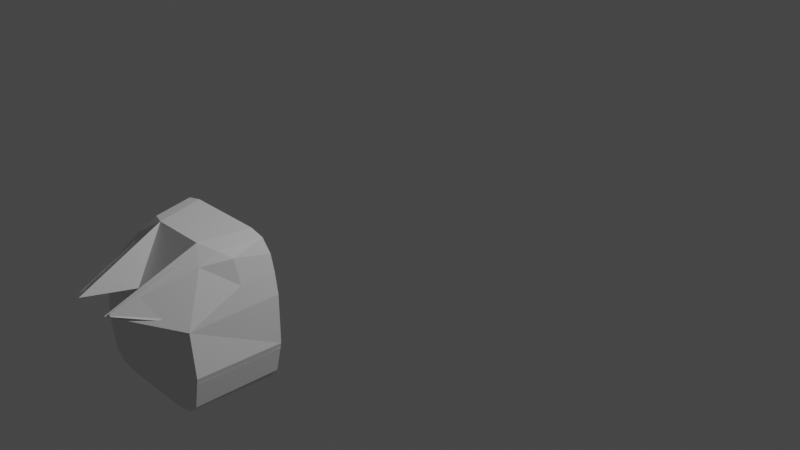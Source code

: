 # Source: French_Hermes_IVA.blend  (saved by Blender 3.1.7; exported with 4.5.12 LTS)
import bpy
from mathutils import Matrix  # noqa: F401  (used for matrix-valued properties, if any)

bpy.ops.wm.read_factory_settings(use_empty=True)
scene = bpy.context.scene
scene.name = 'Scene'

# ---- collections
col_collection = bpy.data.collections.new('Collection'); scene.collection.children.link(col_collection)

# ---- materials (node trees are filled in below, after node groups)
mat_material_001 = bpy.data.materials.new('Material.001')
mat_material_001.use_transparent_shadow = False

# ---- material node trees
mat_material_001.use_nodes = True; mat_material_001.node_tree.nodes.clear()
_N = mat_material_001.node_tree.nodes; _L = mat_material_001.node_tree.links
n0 = _N.new('ShaderNodeBsdfPrincipled'); n0.name = 'Principled BSDF'; n0.location = (10, 300)
n0.distribution = 'GGX'
n0.subsurface_method = 'RANDOM_WALK_SKIN'
n0.inputs[3].default_value = 1.45
n0.inputs[27].default_value = (0.0, 0.0, 0.0, 1.0)
n0.inputs[28].default_value = 1.0
n1 = _N.new('ShaderNodeOutputMaterial'); n1.name = 'Material Output'; n1.location = (300, 300)
_L.new(n0.outputs[0], n1.inputs[0])
n1.is_active_output = True

# ---- world
world_world = bpy.data.worlds.new('World'); scene.world = world_world
world_world.use_nodes = True; world_world.node_tree.nodes.clear()
_N = world_world.node_tree.nodes; _L = world_world.node_tree.links
n0 = _N.new('ShaderNodeOutputWorld'); n0.name = 'World Output'; n0.location = (300, 300)
n1 = _N.new('ShaderNodeBackground'); n1.name = 'Background'; n1.location = (10, 300)
n1.inputs[0].default_value = (0.05088, 0.05088, 0.05088, 1.0)
_L.new(n1.outputs[0], n0.inputs[0])
n0.is_active_output = True
world_world.color = (0.05088, 0.05088, 0.05088)
world_world.use_sun_shadow = False
world_world.sun_shadow_jitter_overblur = 0.0

# ---- cameras
cam_camera = bpy.data.cameras.new('Camera')
cam_camera.clip_end = 100.0
cam_camera.ortho_scale = 7.314

# ---- lights
light_light = bpy.data.lights.new('Light', 'POINT')
light_light.transmission_factor = 0.0
light_light.energy = 1000.0
light_light.shadow_soft_size = 0.1
light_light.shadow_maximum_resolution = 0.006
light_light.use_absolute_resolution = True

# ---- meshes
me_hermes_iva = bpy.data.meshes.new('Hermes_IVA')
me_hermes_iva.from_pydata([(0.252, -2.082, 0.338), (0.452, -2.489, 0.7044), (0.5607, -2.398, 0.6415), (0.4545, -2.666, 0.6163), (0.694, -2.927, -0.2373), (0.5343, -2.927, -0.639), (-0.5607, -2.398, 0.6415), (-0.452, -2.489, 0.7044), (-0.252, -2.082, 0.338), (-0.6425, -2.396, 0.4189), (-0.2738, -2.556, 0.7368), (-0.694, -2.927, -0.2373), (-0.5343, -2.927, -0.639), (-0.3839, -2.927, -0.6734), (0.2738, -2.556, 0.7368), (-0.2432, -2.082, -0.2395), (-0.2085, -2.388, -0.2395), (0.2085, -2.388, -0.2395), (0.2432, -2.082, -0.2395), (-0.7118, -2.082, -0.2932), (-0.6844, -2.927, -0.2932), (-0.2085, -2.388, -0.2932), (0.6844, -2.927, -0.2932), (0.2085, -2.388, -0.2932), (0.2432, -2.082, -0.2932), (0.7118, -2.082, -0.2932), (0.3839, -2.927, -0.6734), (0.6343, -2.927, -0.5467), (-0.2432, -2.082, -0.2932), (-0.6425, -2.927, 0.1844), (-0.6343, -2.927, -0.5467), (0.2019, -3.425, 0.3564), (0.1104, -2.927, 0.2903), (-0.2019, -3.425, 0.3564), (0.6425, -2.396, 0.4189), (0.6425, -2.927, 0.1844), (-0.4545, -2.666, 0.6163), (-0.1104, -2.927, 0.2903), (0.252, -2.082, -0.3333), (-0.252, -2.082, -0.3333), (-0.1104, -2.927, -0.2407), (-0.08686, -2.519, -0.06702), (0.08686, -2.519, -0.06702), (-0.08686, -2.519, -0.2407), (0.08686, -2.519, -0.2407), (0.1104, -2.927, -0.2407), (0.5558, -2.927, -0.2482), (0.5558, -2.693, -0.2482), (0.1664, -2.927, -0.2482), (0.1664, -2.693, -0.2482), (0.167, -2.645, 0.1888), (0.5558, -2.693, -0.05055), (0.1664, -2.693, -0.05055), (0.5552, -2.645, 0.1888), (0.2643, -2.704, 0.2269), (0.458, -2.704, 0.2269), (0.426, -2.927, 0.1845), (0.2962, -2.927, 0.1845), (0.5558, -2.927, 0.1081), (0.458, -2.651, 0.05154), (0.2643, -2.651, 0.05154), (0.167, -2.604, 0.05428), (0.5552, -2.604, 0.05428), (0.1664, -2.927, 0.1081), (-0.5558, -2.927, 0.1081), (-0.5558, -2.927, -0.2482), (-0.2643, -2.704, 0.2269), (-0.1664, -2.927, -0.2482), (-0.167, -2.604, 0.05428), (-0.5558, -2.693, -0.05055), (-0.5558, -2.693, -0.2482), (-0.1664, -2.693, -0.05055), (-0.1664, -2.693, -0.2482), (-0.5552, -2.645, 0.1888), (-0.458, -2.704, 0.2269), (-0.2962, -2.927, 0.1845), (-0.426, -2.927, 0.1845), (-0.458, -2.651, 0.05154), (-0.2643, -2.651, 0.05154), (-0.5552, -2.604, 0.05428), (-0.167, -2.645, 0.1888), (-0.1664, -2.927, 0.1081), (0.6414, -2.082, -0.5553), (0.5402, -2.082, -0.6711), (-0.6414, -2.082, 0.6058), (-0.6858, -2.082, 0.4514), (-0.7218, -2.082, 0.2453), (-0.6414, -2.082, -0.5553), (-0.7218, -2.082, -0.2395), (0.6858, -2.082, 0.4514), (0.6414, -2.082, 0.6058), (-0.5402, -2.082, -0.6711), (0.3882, -2.082, -0.7058), (-0.3882, -2.082, -0.7058), (-0.3882, -2.082, 0.7564), (0.3882, -2.082, 0.7564), (0.7218, -2.082, -0.2395), (0.5402, -2.082, 0.7217), (0.7218, -2.082, 0.2453), (-0.5402, -2.082, 0.7217)], [], [(99, 7, 6), (2, 97, 90), (2, 90, 89, 34), (3, 1, 2), (2, 34, 3), (85, 84, 6, 9), (9, 29, 86, 85), (35, 98, 96), (4, 35, 96), (3, 14, 1), (11, 30, 87, 88), (27, 82, 83), (5, 27, 83), (13, 26, 92, 93), (99, 6, 84), (14, 95, 97, 1), (7, 36, 6), (9, 6, 36), (98, 35, 34, 89), (86, 29, 88), (29, 11, 88), (10, 36, 7), (94, 10, 7, 99), (87, 30, 91), (30, 12, 91), (37, 10, 14, 32), (97, 2, 1), (17, 23, 21, 16), (26, 5, 83, 92), (42, 41, 37, 32), (31, 32, 14), (37, 33, 10), (31, 14, 3), (27, 4, 96, 82), (33, 36, 10), (29, 9, 36), (33, 37, 29), (32, 31, 35), (31, 3, 35), (33, 29, 36), (16, 21, 28, 15), (21, 23, 24, 25, 22, 20, 19, 28), (94, 95, 14, 10), (4, 96, 18, 17, 16, 15, 88, 11), (12, 13, 93, 91), (44, 43, 41, 42), (34, 35, 3), (41, 43, 40, 37), (18, 24, 23, 17), (13, 12, 30, 11, 29, 37, 32, 35, 4, 27, 5, 26), (32, 45, 44, 42), (78, 77, 74, 66), (58, 46, 47, 51, 62, 53), (51, 52, 60, 59), (76, 75, 66, 74), (51, 47, 49, 52), (69, 71, 72, 70), (52, 61, 60), (76, 74, 73, 64), (62, 51, 59), (75, 81, 80, 66), (69, 77, 78, 71), (68, 78, 66, 80), (77, 79, 73, 74), (64, 73, 79, 69, 70, 65), (55, 59, 60, 54), (52, 49, 48, 63, 50, 61), (67, 72, 71, 68, 80, 81), (54, 60, 61, 50), (71, 78, 68), (50, 63, 57, 54), (69, 79, 77), (54, 57, 56, 55), (53, 62, 59, 55), (55, 56, 58, 53), (0, 83, 82), (8, 84, 85), (8, 85, 86), (8, 88, 87), (0, 89, 90), (8, 87, 91), (38, 39, 93, 92), (8, 0, 95, 94), (0, 82, 96), (0, 38, 92, 83), (0, 90, 97), (0, 98, 89), (8, 99, 84), (8, 94, 99), (8, 86, 88), (0, 96, 98), (39, 8, 91, 93), (0, 97, 95)])
_uv = me_hermes_iva.uv_layers.new(name='UVMap')
_uv.uv.foreach_set('vector', [0.1972, 0.4223, 0.1952, 0.3622, 0.1803, 0.3782, 0.1803, 0.3782, 0.1863, 0.4241, 0.1737, 0.4252, 0.1803, 0.3782, 0.1737, 0.4252, 0.15, 0.4257, 0.146, 0.3791, 0.1827, 0.3364, 0.1951, 0.3621, 0.1803, 0.3782, 0.1803, 0.3782, 0.146, 0.3791, 0.1827, 0.3364, 0.15, 0.4258, 0.1737, 0.4252, 0.1803, 0.3782, 0.146, 0.3791, 0.146, 0.3791, 0.1111, 0.3011, 0.1192, 0.4261, 0.15, 0.4258, 0.1111, 0.3011, 0.1192, 0.4261, 0.08179, 0.4261, 0.08248, 0.3015, 0.1111, 0.3011, 0.08179, 0.4261, 0.1827, 0.3364, 0.2044, 0.3177, 0.1951, 0.3621, 0.1613, 0.02205, 0.2074, 0.02303, 0.2059, 0.1468, 0.1582, 0.1458, 0.2074, 0.02303, 0.2059, 0.1468, 0.2182, 0.147, 0.2169, 0.02317, 0.2074, 0.02303, 0.2182, 0.147, 0.2502, 0.02301, 0.2502, 0.02301, 0.2518, 0.1468, 0.2518, 0.1468, 0.1863, 0.4241, 0.1803, 0.3782, 0.1737, 0.4252, 0.2175, 0.3455, 0.2198, 0.4167, 0.2073, 0.4199, 0.1951, 0.3621, 0.1952, 0.3622, 0.1827, 0.3365, 0.1803, 0.3782, 0.146, 0.3791, 0.1803, 0.3782, 0.1827, 0.3365, 0.1192, 0.4261, 0.1111, 0.3011, 0.146, 0.3791, 0.15, 0.4257, 0.1192, 0.4261, 0.1111, 0.3011, 0.08178, 0.4261, 0.1111, 0.3011, 0.08254, 0.3015, 0.08178, 0.4261, 0.2045, 0.3178, 0.1827, 0.3365, 0.1952, 0.3622, 0.2198, 0.4168, 0.2176, 0.3456, 0.1952, 0.3622, 0.2073, 0.42, 0.2059, 0.1468, 0.2074, 0.02303, 0.2182, 0.147, 0.2074, 0.02303, 0.2169, 0.02317, 0.2182, 0.147, 0.3209, 0.4236, 0.2969, 0.3386, 0.2969, 0.3386, 0.3209, 0.4236, 0.1863, 0.4241, 0.1803, 0.3782, 0.1951, 0.3621, 0.09814, 0.7406, 0.09814, 0.7327, 0.1325, 0.7327, 0.1325, 0.7406, 0.2502, 0.02301, 0.2375, 0.02317, 0.239, 0.147, 0.2518, 0.1468, 0.3383, 0.2734, 0.3128, 0.2734, 0.3094, 0.1941, 0.3417, 0.1941, 0.2879, 0.4519, 0.335, 0.5068, 0.2957, 0.586, 0.335, 0.5068, 0.2879, 0.4519, 0.2957, 0.586, 0.1262, 0.03641, 0.1262, 0.1424, 0.1206, 0.1284, 0.2074, 0.02303, 0.1613, 0.02205, 0.1582, 0.1458, 0.2059, 0.1468, 0.1262, 0.03641, 0.1206, 0.1284, 0.1262, 0.1424, 0.04564, 0.09621, 0.05054, 0.1818, 0.1, 0.1542, 0.122, 0.03043, 0.04829, 0.0167, 0.04564, 0.09621, 0.04829, 0.0167, 0.122, 0.03043, 0.04564, 0.09621, 0.122, 0.03043, 0.111, 0.04454, 0.04564, 0.09621, 0.122, 0.03043, 0.04564, 0.09621, 0.111, 0.04454, 0.1409, 0.7406, 0.1409, 0.7327, 0.1856, 0.7327, 0.1856, 0.7406, 0.1704, 0.6647, 0.1227, 0.6647, 0.1176, 0.7096, 0.04898, 0.7096, 0.053, 0.5859, 0.2535, 0.5859, 0.2575, 0.7096, 0.1889, 0.7096, 0.2198, 0.4168, 0.2198, 0.4167, 0.2175, 0.3455, 0.2176, 0.3456, 0.05189, 0.5745, 0.04781, 0.4508, 0.1179, 0.4508, 0.1364, 0.4956, 0.1841, 0.4956, 0.1892, 0.4508, 0.2593, 0.4508, 0.2552, 0.5745, 0.2375, 0.02317, 0.2502, 0.02301, 0.2518, 0.1468, 0.239, 0.147, 0.3383, 0.2981, 0.3128, 0.2981, 0.3128, 0.278, 0.3383, 0.278, 0.05112, 0.1186, 0.04564, 0.09621, 0.1, 0.1542, 0.2278, 0.2107, 0.2278, 0.1907, 0.2877, 0.1907, 0.2877, 0.2684, 0.04502, 0.7406, 0.04502, 0.7327, 0.0897, 0.7327, 0.0897, 0.7406, 0.04949, 0.2288, 0.06077, 0.1982, 0.06797, 0.1921, 0.1473, 0.1846, 0.1751, 0.1906, 0.1907, 0.2686, 0.1906, 0.2684, 0.1748, 0.1905, 0.1131, 0.1831, 0.06775, 0.192, 0.05107, 0.2162, 0.04932, 0.2288, 0.2877, 0.2684, 0.2877, 0.1907, 0.2278, 0.1907, 0.2278, 0.2161, 0.4405, 0.08154, 0.4405, 0.04744, 0.4082, 0.04681, 0.4095, 0.08153, 0.3514, 0.1146, 0.4165, 0.1146, 0.4165, 0.1573, 0.3804, 0.1573, 0.3612, 0.1737, 0.3366, 0.1661, 0.3715, 0.0993, 0.3715, 0.05186, 0.3917, 0.04602, 0.3917, 0.08141, 0.4615, 0.0521, 0.4615, 0.07583, 0.4959, 0.07905, 0.4959, 0.04888, 0.3715, 0.0993, 0.3354, 0.0993, 0.3354, 0.02813, 0.3715, 0.05186, 0.3715, 0.0993, 0.3715, 0.02813, 0.3354, 0.02813, 0.3354, 0.0993, 0.3715, 0.02813, 0.4425, 0.1004, 0.3917, 0.04602, 0.4615, 0.0521, 0.5029, 0.0462, 0.5081, 0.02636, 0.4583, 0.02476, 0.3967, 0.1005, 0.3715, 0.0993, 0.3917, 0.08141, 0.4615, 0.07583, 0.4583, 0.1032, 0.5082, 0.1016, 0.4959, 0.07905, 0.3715, 0.0993, 0.3917, 0.08141, 0.3917, 0.04602, 0.3715, 0.05186, 0.4425, 0.1004, 0.4405, 0.08154, 0.4095, 0.08153, 0.4192, 0.1003, 0.4405, 0.04744, 0.4425, 0.02857, 0.4192, 0.02864, 0.4095, 0.04745, 0.3514, 0.1146, 0.3366, 0.1661, 0.3612, 0.1737, 0.3804, 0.1573, 0.4165, 0.1573, 0.4165, 0.1146, 0.4095, 0.04745, 0.4405, 0.04744, 0.4405, 0.08154, 0.4082, 0.08218, 0.4671, 0.1571, 0.431, 0.1571, 0.431, 0.1144, 0.4961, 0.1144, 0.5109, 0.1659, 0.4863, 0.1734, 0.431, 0.1144, 0.431, 0.1571, 0.4671, 0.1571, 0.4863, 0.1734, 0.5108, 0.1621, 0.4961, 0.1144, 0.4095, 0.08153, 0.4405, 0.08154, 0.4425, 0.1004, 0.4192, 0.1003, 0.3715, 0.05186, 0.4405, 0.08154, 0.3967, 0.02688, 0.5082, 0.1016, 0.4583, 0.1032, 0.4615, 0.07583, 0.4959, 0.07905, 0.3715, 0.0993, 0.3967, 0.1005, 0.3917, 0.08141, 0.4959, 0.07905, 0.4615, 0.07583, 0.4615, 0.0521, 0.4959, 0.04888, 0.4192, 0.02864, 0.4425, 0.02857, 0.4405, 0.04744, 0.4095, 0.04745, 0.4959, 0.04888, 0.4615, 0.0521, 0.4583, 0.02476, 0.5081, 0.02636, 0.2177, 0.7917, 0.2391, 0.769, 0.2454, 0.7796, 0.07788, 0.9359, 0.05745, 0.9497, 0.05095, 0.9271, 0.07434, 0.921, 0.05095, 0.9271, 0.04567, 0.8969, 0.07161, 0.8296, 0.04567, 0.8259, 0.05745, 0.7796, 0.2188, 0.9226, 0.2519, 0.9271, 0.2454, 0.9497, 0.08278, 0.7921, 0.05745, 0.7796, 0.08187, 0.7594, 0.2061, 0.788, 0.09853, 0.7841, 0.09454, 0.7576, 0.2083, 0.7576, 0.09219, 0.9445, 0.1807, 0.9464, 0.1514, 0.9717, 0.09454, 0.9717, 0.2224, 0.7987, 0.2454, 0.7796, 0.2598, 0.8598, 0.2177, 0.7917, 0.2061, 0.788, 0.2083, 0.7576, 0.2391, 0.769, 0.2095, 0.938, 0.2454, 0.9497, 0.2209, 0.9699, 0.227, 0.8984, 0.2571, 0.8969, 0.2519, 0.9271, 0.08239, 0.9416, 0.06368, 0.9603, 0.05745, 0.9497, 0.09219, 0.9445, 0.09454, 0.9717, 0.06368, 0.9603, 0.07049, 0.8948, 0.04567, 0.8969, 0.04567, 0.8259, 0.2308, 0.846, 0.2598, 0.8598, 0.2571, 0.8969, 0.09853, 0.7841, 0.08821, 0.7863, 0.08187, 0.7594, 0.09454, 0.7576, 0.1991, 0.9441, 0.2209, 0.9699, 0.1514, 0.9717])
me_hermes_iva.use_remesh_fix_poles = True
me_hermes_iva.use_remesh_preserve_attributes = False
me_hermes_iva.update()
me_hermes_iva.normals_split_custom_set([tuple(v) for v in zip(*[iter([0.591, 0.1624, -0.7901, 0.5909, 0.1624, -0.7902, 0.591, 0.1624, -0.7901, -0.8505, 0.1608, -0.5008, -0.8505, 0.1608, -0.5008, -0.8505, 0.1608, -0.5008, -0.9327, 0.1821, -0.3113, -0.9327, 0.1821, -0.3113, -0.9327, 0.1821, -0.3113, -0.9327, 0.1821, -0.3113, -0.6624, 0.3263, -0.6744, -0.6624, 0.3263, -0.6744, -0.6624, 0.3263, -0.6744, -0.8709, 0.3754, -0.3171, -0.8709, 0.3754, -0.3171, -0.8709, 0.3754, -0.3171, 0.9327, 0.1821, -0.3113, 0.9327, 0.1821, -0.3113, 0.9327, 0.1821, -0.3113, 0.9327, 0.1821, -0.3113, 0.9671, 0.1204, -0.2241, 0.9671, 0.1204, -0.2241, 0.9671, 0.1204, -0.2241, 0.9671, 0.1204, -0.2241, -0.9926, 0.09837, -0.07128, -0.9926, 0.09837, -0.07128, -0.9926, 0.09837, -0.07128, -0.9748, 0.06383, -0.2138, -0.9748, 0.06384, -0.2138, -0.9748, 0.06382, -0.2138, -0.5076, 0.3783, -0.7741, -0.5076, 0.3783, -0.7741, -0.5076, 0.3783, -0.7741, 0.9756, 0.02152, 0.2187, 0.9756, 0.02152, 0.2187, 0.9756, 0.02152, 0.2187, 0.9756, 0.02152, 0.2187, -0.7533, 0.01295, 0.6576, -0.7533, 0.01295, 0.6576, -0.7533, 0.01295, 0.6576, -0.6778, 0.03269, 0.7345, -0.6778, 0.03269, 0.7345, -0.6778, 0.03269, 0.7345, -1.279e-06, 0.03843, 0.9993, -1.279e-06, 0.03843, 0.9993, -1.279e-06, 0.03843, 0.9993, -1.279e-06, 0.03843, 0.9993, 0.8505, 0.1608, -0.5008, 0.8505, 0.1608, -0.5008, 0.8505, 0.1608, -0.5008, -0.1892, 0.09535, -0.9773, -0.1893, 0.09535, -0.9773, -0.1893, 0.09534, -0.9773, -0.1893, 0.09535, -0.9773, 0.6624, 0.3263, -0.6744, 0.6624, 0.3263, -0.6744, 0.6624, 0.3263, -0.6744, 0.8709, 0.3754, -0.3171, 0.8709, 0.3754, -0.3171, 0.8709, 0.3754, -0.3171, -0.9671, 0.1204, -0.2241, -0.9671, 0.1204, -0.2241, -0.9671, 0.1204, -0.2241, -0.9671, 0.1204, -0.2241, 0.9926, 0.09837, -0.07128, 0.9926, 0.09837, -0.07128, 0.9926, 0.09837, -0.07128, 0.9748, 0.06383, -0.2138, 0.9748, 0.06383, -0.2138, 0.9748, 0.06382, -0.2138, 0.5076, 0.3783, -0.7741, 0.5076, 0.3783, -0.7741, 0.5076, 0.3783, -0.7741, 0.1893, 0.09534, -0.9773, 0.1892, 0.09535, -0.9773, 0.1893, 0.09535, -0.9773, 0.1893, 0.09534, -0.9773, 0.7533, 0.01295, 0.6576, 0.7533, 0.01295, 0.6576, 0.7533, 0.01295, 0.6576, 0.6778, 0.03269, 0.7345, 0.6778, 0.03269, 0.7345, 0.6778, 0.03269, 0.7345, 0.0, 0.7689, -0.6393, 0.0, 0.7689, -0.6393, 0.0, 0.7689, -0.6393, 0.0, 0.7689, -0.6393, -0.591, 0.1624, -0.7902, -0.591, 0.1624, -0.7902, -0.591, 0.1624, -0.7902, 5.718e-07, 1.0, 0.0, 5.718e-07, 1.0, 0.0, 5.718e-07, 1.0, 0.0, 5.718e-07, 1.0, 0.0, -0.2224, 0.03859, 0.9742, -0.2224, 0.03859, 0.9742, -0.2224, 0.03859, 0.9742, -0.2224, 0.03859, 0.9742, 0.0, 0.659, 0.7522, 0.0, 0.659, 0.7522, 0.0, 0.659, 0.7522, 0.0, 0.659, 0.7522, 0.9006, 0.1095, -0.4206, 0.9006, 0.1095, -0.4206, 0.9006, 0.1095, -0.4206, -0.9006, 0.1095, -0.4206, -0.9006, 0.1095, -0.4206, -0.9006, 0.1095, -0.4206, -0.5206, 0.4261, -0.7399, -0.5206, 0.4261, -0.7399, -0.5206, 0.4261, -0.7399, -0.9756, 0.02152, 0.2187, -0.9756, 0.02152, 0.2187, -0.9756, 0.02152, 0.2187, -0.9756, 0.02152, 0.2187, 0.5206, 0.4261, -0.7399, 0.5206, 0.4261, -0.7399, 0.5206, 0.4261, -0.7399, 0.8387, 0.2202, -0.4981, 0.8387, 0.2202, -0.4981, 0.8387, 0.2202, -0.4981, -0.1926, 0.1637, 0.9675, -0.1926, 0.1637, 0.9675, -0.1926, 0.1637, 0.9675, 0.1926, 0.1637, 0.9675, 0.1926, 0.1637, 0.9675, 0.1926, 0.1637, 0.9675, -0.705, 0.4278, -0.5656, -0.705, 0.4278, -0.5656, -0.705, 0.4278, -0.5656, 0.705, 0.4278, -0.5656, 0.705, 0.4278, -0.5656, 0.705, 0.4278, -0.5656, 0.9936, 0.1127, 0.0, 0.9936, 0.1127, 0.0, 0.9936, 0.1127, 0.0, 0.9936, 0.1127, 0.0, 0.0, 0.0, -1.0, 0.0, 0.0, -1.0, 0.0, 0.0, -1.0, 0.0, 0.0, -1.0, 0.0, 0.0, -1.0, 0.0, 0.0, -1.0, 0.0, 0.0, -1.0, 0.0, 0.0, -1.0, 0.0, 0.04134, -0.9991, 0.0, 0.04134, -0.9991, 0.0, 0.04134, -0.9991, 0.0, 0.04134, -0.9991, -3.804e-07, 0.002982, 1.0, -3.804e-07, 0.002982, 1.0, -3.804e-07, 0.002982, 1.0, -3.804e-07, 0.002982, 1.0, -3.804e-07, 0.002982, 1.0, -3.804e-07, 0.002982, 1.0, -3.804e-07, 0.002982, 1.0, -3.804e-07, 0.002982, 1.0, 0.2224, 0.03859, 0.9742, 0.2224, 0.03859, 0.9742, 0.2224, 0.03859, 0.9742, 0.2224, 0.03859, 0.9742, 0.0, 1.0, 0.0, 0.0, 1.0, 0.0, 0.0, 1.0, 0.0, 0.0, 1.0, 0.0, -0.8387, 0.2202, -0.4981, -0.8387, 0.2202, -0.4981, -0.8387, 0.2202, -0.4981, -0.9983, 0.05754, -1.2e-06, -0.9983, 0.05754, -1.2e-06, -0.9983, 0.05754, -1.2e-06, -0.9983, 0.05754, -1.2e-06, -0.9936, 0.1127, -1.223e-05, -0.9936, 0.1127, -1.223e-05, -0.9936, 0.1127, -1.223e-05, -0.9936, 0.1127, -1.223e-05, 0.0, 1.0, -1.997e-07, 0.0, 1.0, -1.997e-07, 0.0, 1.0, -1.997e-07, 0.0, 1.0, -1.997e-07, 0.0, 1.0, -1.997e-07, 0.0, 1.0, -1.997e-07, 0.0, 1.0, -1.997e-07, 0.0, 1.0, -1.997e-07, 0.0, 1.0, -1.997e-07, 0.0, 1.0, -1.997e-07, 0.0, 1.0, -1.997e-07, 0.0, 1.0, -1.997e-07, 0.9983, 0.05754, 1.206e-07, 0.9983, 0.05754, 1.206e-07, 0.9983, 0.05754, 1.206e-07, 0.9983, 0.05754, 1.206e-07, -2.748e-05, 0.9532, 0.3024, 0.0, 0.9532, 0.3024, -8.771e-06, 0.9519, 0.3064, -7.766e-06, 0.9532, 0.3024, 1.0, 0.003318, -0.0034, 1.0, 1.704e-05, 1.598e-05, 1.0, 1.655e-05, 1.544e-05, 1.0, 2.071e-05, 8.523e-06, 1.0, 0.003293, -0.003348, 1.0, 0.003295, -0.003353, -0.1698, 0.843, -0.5104, 0.0, 0.9245, -0.3812, 0.0, 0.9245, -0.3812, -0.1698, 0.843, -0.5104, -6.23e-06, -0.2075, 0.9782, -1.455e-05, -0.2075, 0.9782, 7.361e-06, -0.2075, 0.9782, -3.674e-06, -0.2075, 0.9782, 0.0, 1.0, 0.0, 0.0, 1.0, 0.0, 0.0, 1.0, 0.0, 0.0, 1.0, 0.0, 0.0, 1.0, 0.0, 0.0, 1.0, 0.0, 0.0, 1.0, 0.0, 0.0, 1.0, 0.0, 0.1698, 0.843, -0.5104, 0.4209, 0.881, -0.2159, 0.1698, 0.843, -0.5104, -0.4693, -0.2458, 0.8481, -0.4147, -0.1545, 0.8967, -0.4693, -0.2458, 0.8481, -0.4697, -0.246, 0.8479, -0.1698, 0.843, -0.5104, -0.1698, 0.843, -0.5104, -0.1698, 0.843, -0.5104, 0.4693, -0.2458, 0.8482, 0.4693, -0.2458, 0.8482, 0.4692, -0.2457, 0.8482, 0.4693, -0.2458, 0.8482, 0.1698, 0.843, -0.5104, 0.0, 0.9245, -0.3812, 0.0, 0.9245, -0.3812, 0.0, 0.9245, -0.3812, -0.4184, 0.8649, 0.2773, -0.4185, 0.8649, 0.2773, -0.4184, 0.8649, 0.2773, -0.4185, 0.8649, 0.2773, 0.4185, 0.8649, 0.2773, 0.4184, 0.8649, 0.2773, 0.4184, 0.8649, 0.2773, 0.4184, 0.8649, 0.2773, -1.0, 0.003297, -0.003356, -1.0, 0.003295, -0.003353, -1.0, 0.003294, -0.003347, -1.0, 1.531e-05, 1.432e-05, -1.0, 1.649e-05, 1.557e-05, -1.0, 1.711e-05, 1.598e-05, 9.62e-05, 0.9532, 0.3024, 7.557e-05, 0.9532, 0.3025, 0.0, 0.9532, 0.3024, 3.19e-06, 0.9519, 0.3064, -1.0, -0.0001103, 8.835e-06, -1.0, -0.0001085, 9.562e-06, -1.0, -0.0001074, 9.521e-06, -1.0, 0.003246, -0.00344, -1.0, 0.003305, -0.003348, -1.0, 0.003299, -0.003345, 1.0, -0.0001074, 9.521e-06, 1.0, -0.0001085, 9.562e-06, 1.0, -0.000121, 2.186e-05, 1.0, 0.003304, -0.003342, 1.0, 0.003245, -0.003436, 1.0, 0.003321, -0.003399, 0.4184, 0.8649, 0.2773, 0.4184, 0.8649, 0.2773, 0.4184, 0.8649, 0.2773, 0.4184, 0.8649, 0.2773, -0.1697, 0.843, -0.5104, -0.4209, 0.881, -0.2159, -0.1698, 0.843, -0.5104, -0.4693, -0.2458, 0.8481, -0.4693, -0.2458, 0.8481, -0.4693, -0.2458, 0.8481, -0.4693, -0.2458, 0.8481, 0.1698, 0.843, -0.5104, 0.1698, 0.843, -0.5104, 0.1698, 0.843, -0.5104, -3.674e-06, -0.2075, 0.9782, -6.23e-06, -0.2075, 0.9782, -1.458e-05, -0.2076, 0.9782, 7.361e-06, -0.2075, 0.9782, -0.4185, 0.8649, 0.2773, -0.4184, 0.8649, 0.2773, -0.4185, 0.8649, 0.2773, -0.4184, 0.8649, 0.2773, 0.4697, -0.2459, 0.8479, 0.4697, -0.2459, 0.8479, 0.4697, -0.246, 0.8479, 0.4147, -0.1545, 0.8967, 0.0, -1.0, 4.4e-07, 0.0, -1.0, 4.4e-07, 0.0, -1.0, 4.4e-07, 0.0, -1.0, 1.241e-06, 0.0, -1.0, 1.241e-06, 0.0, -1.0, 1.241e-06, 0.0, -1.0, -1.594e-07, 0.0, -1.0, -1.594e-07, 0.0, -1.0, -1.594e-07, 0.0, -1.0, 3.06e-07, 0.0, -1.0, 3.06e-07, 0.0, -1.0, 3.06e-07, 0.0, -1.0, 1.035e-06, 0.0, -1.0, 1.035e-06, 0.0, -1.0, 1.035e-06, 0.0, -1.0, -4.4e-07, 0.0, -1.0, -4.4e-07, 0.0, -1.0, -4.4e-07, 0.0, -1.0, 4.998e-07, 0.0, -1.0, 4.998e-07, 0.0, -1.0, 4.998e-07, 0.0, -1.0, 4.998e-07, 0.0, -1.0, 0.0, 0.0, -1.0, 0.0, 0.0, -1.0, 0.0, 0.0, -1.0, 0.0, 0.0, -1.0, -3.06e-07, 0.0, -1.0, -3.06e-07, 0.0, -1.0, -3.06e-07, 0.0, -1.0, 0.0, 0.0, -1.0, 0.0, 0.0, -1.0, 0.0, 0.0, -1.0, 0.0, 0.0, -1.0, -8.256e-07, 0.0, -1.0, -8.256e-07, 0.0, -1.0, -8.256e-07, 0.0, -1.0, -1.594e-07, 0.0, -1.0, -1.594e-07, 0.0, -1.0, -1.594e-07, 0.0, -1.0, 0.0, 0.0, -1.0, 0.0, 0.0, -1.0, 0.0, 0.0, -1.0, -8.721e-07, 0.0, -1.0, -8.721e-07, 0.0, -1.0, -8.721e-07, 0.0, -1.0, -3.588e-07, 0.0, -1.0, -3.588e-07, 0.0, -1.0, -3.588e-07, 0.0, -1.0, 0.0, 0.0, -1.0, 0.0, 0.0, -1.0, 0.0, 0.0, -1.0, 2.339e-07, 0.0, -1.0, 2.339e-07, 0.0, -1.0, 2.339e-07, 0.0, -1.0, 2.339e-07, 0.0, -1.0, 8.721e-07, 0.0, -1.0, 8.721e-07, 0.0, -1.0, 8.721e-07])] * 3)])
me_hermes_iva_001 = bpy.data.meshes.new('Hermes_IVA.001')
me_hermes_iva_001.from_pydata([(0.517, -2.662, 0.5068), (0.5148, -2.643, 0.5188), (0.5221, -2.623, 0.5157), (0.5961, -2.507, 0.4421), (0.6036, -2.82, 0.2911), (0.6088, -2.499, 0.4243), (0.6156, -2.513, 0.4069), (0.6246, -2.795, 0.2667), (0.6168, -2.819, 0.2692), (0.5546, -2.925, 0.2764), (0.5561, -2.941, 0.2613), (0.5452, -2.96, 0.259), (0.4292, -2.76, 0.5635), (0.417, -2.754, 0.5786), (0.3991, -2.759, 0.5895), (0.3264, -2.799, 0.6148), (0.3106, -2.813, 0.6168), (0.3039, -2.83, 0.612), (0.233, -3.379, 0.3921), (0.2384, -3.398, 0.3739), (0.2549, -3.396, 0.3603), (-0.6246, -2.795, 0.2667), (-0.6156, -2.513, 0.4069), (-0.6088, -2.499, 0.4243), (-0.5961, -2.507, 0.4421), (-0.6168, -2.819, 0.2692), (-0.6036, -2.82, 0.2911), (-0.5221, -2.623, 0.5157), (-0.5148, -2.643, 0.5188), (-0.517, -2.662, 0.5068), (-0.5546, -2.925, 0.2764), (-0.5561, -2.941, 0.2613), (-0.5452, -2.96, 0.259), (-0.2921, -3.341, 0.3497), (-0.4292, -2.76, 0.5635), (-0.417, -2.754, 0.5786), (-0.3991, -2.759, 0.5895), (-0.3264, -2.799, 0.6148), (-0.3106, -2.813, 0.6168), (-0.3039, -2.83, 0.612), (-0.233, -3.379, 0.3921), (-0.2384, -3.398, 0.3739), (0.2921, -3.341, 0.3497), (-0.2549, -3.396, 0.3603), (0.08133, -2.047, 0.6248), (0.0725, -2.047, 0.616), (0.08452, -2.047, 0.6325), (0.08452, -2.047, 0.6804), (0.06478, -2.047, 0.6128), (0.08133, -2.047, 0.6881), (0.0725, -2.047, 0.697), (0.06478, -2.047, 0.7002), (-0.06478, -2.047, 0.7002), (-0.0725, -2.047, 0.697), (-0.08133, -2.047, 0.6881), (-0.08452, -2.047, 0.6804), (-0.08452, -2.047, 0.6325), (-0.08133, -2.047, 0.6248), (-0.0725, -2.047, 0.616), (-0.06478, -2.047, 0.6128)], [], [(48, 45, 44, 46, 47, 49, 50, 51, 52, 53, 54, 55, 56, 57, 58, 59), (18, 17, 16, 15, 14, 13, 12, 9, 10, 11, 42, 20, 19), (28, 29, 26, 25, 21, 22, 23, 24, 27), (36, 37, 38, 39, 40, 41, 43, 33, 32, 31, 30, 34, 35), (6, 7, 8, 4, 0, 1, 2, 3, 5)])
_uv = me_hermes_iva_001.uv_layers.new(name='UVMap')
_uv.uv.foreach_set('vector', [0.268, 0.7374, 0.2001, 0.7374, 0.202, 0.7374, 0.2032, 0.7374, 0.2102, 0.7374, 0.2114, 0.7374, 0.2133, 0.7374, 0.2145, 0.7374, 0.2335, 0.7374, 0.2347, 0.7374, 0.2365, 0.7374, 0.2377, 0.7374, 0.2448, 0.7374, 0.246, 0.7374, 0.2478, 0.7374, 0.249, 0.7374, 0.1223, 0.04092, 0.1206, 0.1284, 0.12, 0.1311, 0.1177, 0.1332, 0.1061, 0.1387, 0.103, 0.1392, 0.1003, 0.1378, 0.06391, 0.1004, 0.06277, 0.09741, 0.06428, 0.09455, 0.111, 0.04454, 0.1177, 0.03799, 0.1202, 0.03775, 0.08287, 0.1524, 0.08209, 0.1492, 0.05668, 0.1164, 0.05304, 0.1154, 0.05112, 0.1186, 0.05623, 0.1649, 0.05822, 0.1677, 0.06166, 0.1675, 0.08105, 0.1551, 0.1061, 0.1387, 0.1177, 0.1332, 0.12, 0.1311, 0.1206, 0.1284, 0.1223, 0.04092, 0.1202, 0.03775, 0.1177, 0.03799, 0.111, 0.04454, 0.06428, 0.09455, 0.06277, 0.09741, 0.06391, 0.1004, 0.1003, 0.1378, 0.103, 0.1392, 0.05623, 0.1649, 0.05112, 0.1186, 0.05304, 0.1154, 0.05668, 0.1164, 0.08209, 0.1492, 0.08287, 0.1524, 0.08105, 0.1551, 0.06166, 0.1675, 0.05822, 0.1677])
me_hermes_iva_001.materials.append(mat_material_001)
me_hermes_iva_001.use_remesh_fix_poles = True
me_hermes_iva_001.use_remesh_preserve_attributes = False
me_hermes_iva_001.update()
me_hermes_iva_001.normals_split_custom_set([tuple(v) for v in zip(*[iter([0.1802, -0.9808, 0.07465, -0.1803, -0.9808, -0.07468, -0.1379, -0.9808, -0.1379, -0.07467, -0.9808, -0.1802, 6.206e-06, -0.9808, -0.1952, 0.07468, -0.9808, -0.1802, 0.1379, -0.9808, -0.1379, 0.1802, -0.9808, -0.07467, 0.1952, -0.9808, 6.206e-06, 0.1802, -0.9808, 0.07467, 0.138, -0.9808, 0.138, 0.07465, -0.9808, 0.1803, -6.229e-06, -0.9808, 0.195, -0.07466, -0.9808, 0.1802, -0.138, -0.9808, 0.1379, -0.1802, -0.9808, 0.07466, -0.6746, 0.5288, -0.5151, -0.7277, 0.4618, -0.5071, -0.6927, 0.4679, -0.5488, -0.6837, 0.3975, -0.612, -0.6944, 0.3784, -0.6121, -0.6894, 0.3817, -0.6156, -0.7102, 0.3649, -0.6021, -0.6644, 0.3891, -0.6381, -0.6655, 0.3736, -0.6461, -0.6638, 0.3477, -0.6622, -0.6018, -0.1977, -0.7738, -0.6847, 0.386, -0.6182, -0.4733, 0.3794, -0.795, 0.8429, 0.2241, -0.4891, 0.8409, 0.2156, -0.4964, 0.8346, 0.1849, -0.5189, 0.8323, 0.2143, -0.5112, 0.8255, 0.2417, -0.51, 0.8316, 0.2448, -0.4986, 0.8386, 0.2334, -0.4922, 0.8422, 0.2235, -0.4906, 0.8476, 0.2164, -0.4845, 0.6943, 0.3784, -0.6121, 0.6941, 0.3888, -0.6058, 0.7244, 0.3838, -0.5727, 0.9321, -0.1255, -0.3397, 0.6746, 0.5288, -0.5151, 0.6063, 0.5215, -0.6004, 0.6847, 0.386, -0.6182, 0.6847, 0.386, -0.6182, 0.568, 0.4224, -0.7063, 0.6591, 0.4072, -0.6323, 0.6674, 0.4373, -0.6027, 0.6374, 0.3664, -0.6778, 0.6826, 0.3819, -0.623, -0.8337, 0.2239, -0.5047, -0.8256, 0.2417, -0.51, -0.8323, 0.2143, -0.5113, -0.8346, 0.1849, -0.5189, -0.8409, 0.2156, -0.4964, -0.8445, 0.2131, -0.4913, -0.8476, 0.2164, -0.4845, -0.8422, 0.2235, -0.4906, -0.8386, 0.2335, -0.4921])] * 3)])

# ---- objects
ob_light = bpy.data.objects.new('Light', light_light)
ob_camera = bpy.data.objects.new('Camera', cam_camera)
ob_shellcollider = bpy.data.objects.new('shellCollider', me_hermes_iva)
ob_depthmask = bpy.data.objects.new('depthMask', me_hermes_iva_001)
ob_freeiva = bpy.data.objects.new('FreeIva', None)

# ---- transforms, parenting, visibility, modifiers, constraints
ob_light.location = (4.076, 1.005, 5.904)
ob_light.rotation_euler = (0.6503, 0.05522, 1.866)
ob_light.lock_rotations_4d = False
ob_light.empty_display_type = 'ARROWS'
ob_light.color = (0.0, 0.0, 0.0, 0.0)
ob_light.lineart.crease_threshold = 0.0
ob_camera.location = (7.359, -6.926, 4.958)
ob_camera.rotation_euler = (1.109, 0.0, 0.8149)
ob_camera.lock_rotations_4d = False
ob_camera.empty_display_type = 'ARROWS'
ob_camera.color = (0.0, 0.0, 0.0, 0.0)
ob_camera.display_type = 'WIRE'
ob_camera.lineart.crease_threshold = 0.0
ob_shellcollider.parent = ob_freeiva
ob_shellcollider.location = (0.0, 0.0, 0.0)
ob_shellcollider.rotation_mode = 'QUATERNION'
ob_shellcollider.rotation_quaternion = (1.0, 0.0, 0.0, 0.0)
ob_depthmask.parent = ob_freeiva
ob_depthmask.location = (0.0, 0.0, 0.0)
ob_depthmask.rotation_mode = 'QUATERNION'
ob_depthmask.rotation_quaternion = (1.0, 0.0, 0.0, 0.0)
ob_freeiva.location = (0.0, 0.0, 0.0)

# ---- collection membership
col_collection.objects.link(ob_light)
col_collection.objects.link(ob_camera)
col_collection.objects.link(ob_shellcollider)
col_collection.objects.link(ob_depthmask)
col_collection.objects.link(ob_freeiva)

# ---- scene / render settings (as saved in the file)
scene.camera = ob_camera
scene.frame_start = 1; scene.frame_end = 250; scene.frame_set(1)
scene.render.engine = 'BLENDER_EEVEE_NEXT'
scene.cycles.sampling_pattern = 'TABULATED_SOBOL'
scene.cycles.use_light_tree = False
scene.view_settings.view_transform = 'Filmic'
bpy.context.view_layer.update()
